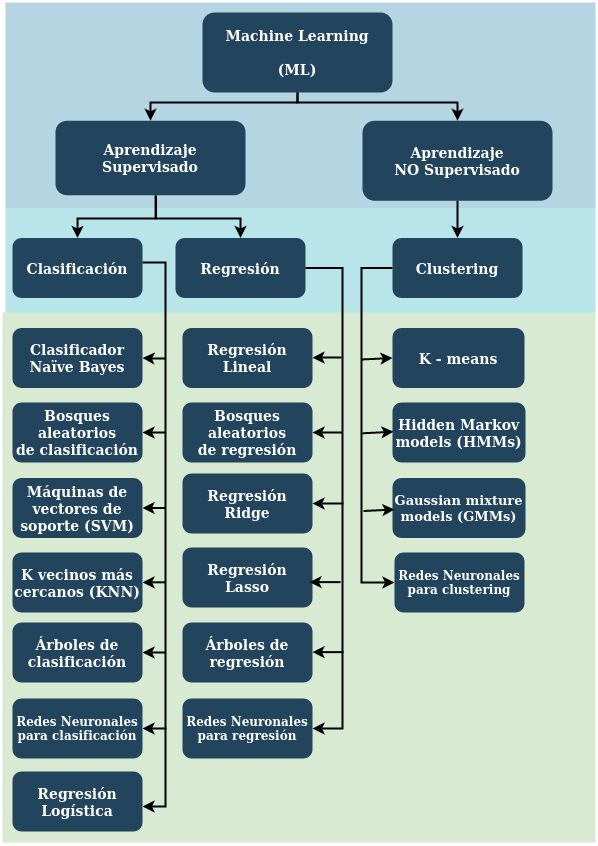

The diagram above was exported from draw.io. Its source (the exported page's mxGraphModel, read from the mxfile embedded in the PNG):
<mxGraphModel dx="1705" dy="618" grid="0" gridSize="10" guides="1" tooltips="1" connect="1" arrows="1" fold="1" page="1" pageScale="1.5" pageWidth="1169" pageHeight="827" background="none" math="0" shadow="0">
  <root>
    <mxCell id="0" />
    <mxCell id="1" parent="0" />
    <mxCell id="122" value="" style="fillColor=#10739E;strokeColor=none;opacity=30;" parent="1" vertex="1">
      <mxGeometry x="50" y="220" width="590" height="205.5" as="geometry" />
    </mxCell>
    <mxCell id="111" value="" style="fillColor=#D9EAD3;strokeColor=none" parent="1" vertex="1">
      <mxGeometry x="47" y="530" width="593" height="530" as="geometry" />
    </mxCell>
    <mxCell id="109" value="" style="fillColor=#12AAB5;strokeColor=none;opacity=30;" parent="1" vertex="1">
      <mxGeometry x="50" y="425.5" width="590" height="104.5" as="geometry" />
    </mxCell>
    <mxCell id="2" value="Machine Learning &#10;&#10;(ML)" style="rounded=1;fillColor=#23445D;gradientColor=none;strokeColor=none;fontColor=#FFFFFF;fontStyle=1;fontFamily=Tahoma;fontSize=14" parent="1" vertex="1">
      <mxGeometry x="247" y="230" width="190" height="80" as="geometry" />
    </mxCell>
    <mxCell id="12" value="Aprendizaje &#10;NO Supervisado" style="rounded=1;fillColor=#23445D;gradientColor=none;strokeColor=none;fontColor=#FFFFFF;fontStyle=1;fontFamily=Tahoma;fontSize=14" parent="1" vertex="1">
      <mxGeometry x="406.9999999999999" y="338.25" width="190" height="80" as="geometry" />
    </mxCell>
    <mxCell id="xZXEZcs-SoioHh09j-Ac-132" style="edgeStyle=orthogonalEdgeStyle;rounded=0;orthogonalLoop=1;jettySize=auto;html=1;entryX=0.5;entryY=0;entryDx=0;entryDy=0;strokeWidth=2;" parent="1" source="13" target="14" edge="1">
      <mxGeometry relative="1" as="geometry">
        <Array as="points">
          <mxPoint x="200" y="436" />
          <mxPoint x="122" y="436" />
        </Array>
      </mxGeometry>
    </mxCell>
    <mxCell id="xZXEZcs-SoioHh09j-Ac-135" style="edgeStyle=orthogonalEdgeStyle;rounded=0;orthogonalLoop=1;jettySize=auto;html=1;exitX=0.529;exitY=1.007;exitDx=0;exitDy=0;entryX=0.5;entryY=0;entryDx=0;entryDy=0;exitPerimeter=0;strokeWidth=2;" parent="1" source="13" target="16" edge="1">
      <mxGeometry relative="1" as="geometry">
        <Array as="points">
          <mxPoint x="201" y="436" />
          <mxPoint x="285" y="436" />
        </Array>
      </mxGeometry>
    </mxCell>
    <mxCell id="13" value="Aprendizaje &#10;Supervisado" style="rounded=1;fillColor=#23445D;gradientColor=none;strokeColor=none;fontColor=#FFFFFF;fontStyle=1;fontFamily=Tahoma;fontSize=14" parent="1" vertex="1">
      <mxGeometry x="100" y="338.25" width="190" height="74.5" as="geometry" />
    </mxCell>
    <mxCell id="14" value="Clasificación" style="rounded=1;fillColor=#23445D;gradientColor=none;strokeColor=none;fontColor=#FFFFFF;fontStyle=1;fontFamily=Tahoma;fontSize=14" parent="1" vertex="1">
      <mxGeometry x="57" y="455.5" width="130" height="60" as="geometry" />
    </mxCell>
    <mxCell id="15" value="Clasificador &#10;Naïve Bayes" style="rounded=1;fillColor=#23445D;gradientColor=none;strokeColor=none;fontColor=#FFFFFF;fontStyle=1;fontFamily=Tahoma;fontSize=14" parent="1" vertex="1">
      <mxGeometry x="57" y="545.5" width="130" height="60" as="geometry" />
    </mxCell>
    <mxCell id="16" value="Regresión" style="rounded=1;fillColor=#23445D;gradientColor=none;strokeColor=none;fontColor=#FFFFFF;fontStyle=1;fontFamily=Tahoma;fontSize=14" parent="1" vertex="1">
      <mxGeometry x="220" y="455.5" width="130" height="60" as="geometry" />
    </mxCell>
    <mxCell id="17" value="Regresión &#10;Lineal" style="rounded=1;fillColor=#23445D;gradientColor=none;strokeColor=none;fontColor=#FFFFFF;fontStyle=1;fontFamily=Tahoma;fontSize=14" parent="1" vertex="1">
      <mxGeometry x="227" y="545.5" width="130" height="60" as="geometry" />
    </mxCell>
    <mxCell id="18" value="Regresión &#10;Logística" style="rounded=1;fillColor=#23445D;gradientColor=none;strokeColor=none;fontColor=#FFFFFF;fontStyle=1;fontFamily=Tahoma;fontSize=14" parent="1" vertex="1">
      <mxGeometry x="57" y="989" width="130" height="60" as="geometry" />
    </mxCell>
    <mxCell id="19" value="Árboles de &#10;regresión" style="rounded=1;fillColor=#23445D;gradientColor=none;strokeColor=none;fontColor=#FFFFFF;fontStyle=1;fontFamily=Tahoma;fontSize=14" parent="1" vertex="1">
      <mxGeometry x="227" y="840" width="130" height="60" as="geometry" />
    </mxCell>
    <mxCell id="20" value="Redes Neuronales &#10;para regresión" style="rounded=1;fillColor=#23445D;gradientColor=none;strokeColor=none;fontColor=#FFFFFF;fontStyle=1;fontFamily=Tahoma;fontSize=12" parent="1" vertex="1">
      <mxGeometry x="227" y="916" width="130" height="60" as="geometry" />
    </mxCell>
    <mxCell id="26" value="K - means" style="rounded=1;fillColor=#23445D;gradientColor=none;strokeColor=none;fontColor=#FFFFFF;fontStyle=1;fontFamily=Tahoma;fontSize=14" parent="1" vertex="1">
      <mxGeometry x="437" y="545.5" width="132" height="60" as="geometry" />
    </mxCell>
    <mxCell id="27" value="Hidden Markov &#10;models (HMMs)" style="rounded=1;fillColor=#23445D;gradientColor=none;strokeColor=none;fontColor=#FFFFFF;fontStyle=1;fontFamily=Tahoma;fontSize=14" parent="1" vertex="1">
      <mxGeometry x="437" y="620" width="133" height="60" as="geometry" />
    </mxCell>
    <mxCell id="28" value="Gaussian mixture &#10;models  (GMMs) " style="rounded=1;fillColor=#23445D;gradientColor=none;strokeColor=none;fontColor=#FFFFFF;fontStyle=1;fontFamily=Tahoma;fontSize=13" parent="1" vertex="1">
      <mxGeometry x="437" y="695.5" width="133" height="60" as="geometry" />
    </mxCell>
    <mxCell id="29" value="Clustering" style="rounded=1;fillColor=#23445D;gradientColor=none;strokeColor=none;fontColor=#FFFFFF;fontStyle=1;fontFamily=Tahoma;fontSize=14" parent="1" vertex="1">
      <mxGeometry x="437" y="455.5" width="130" height="60" as="geometry" />
    </mxCell>
    <mxCell id="59" value="" style="edgeStyle=elbowEdgeStyle;elbow=vertical;strokeWidth=2;rounded=0;exitX=0.5;exitY=1;exitDx=0;exitDy=0;" parent="1" source="2" target="12" edge="1">
      <mxGeometry x="347" y="225.5" width="100" height="100" as="geometry">
        <mxPoint x="861.9999999999999" y="275.5" as="sourcePoint" />
        <mxPoint x="1466.9999999999998" y="345.5" as="targetPoint" />
        <Array as="points">
          <mxPoint x="390" y="320" />
        </Array>
      </mxGeometry>
    </mxCell>
    <mxCell id="61" value="" style="edgeStyle=elbowEdgeStyle;elbow=vertical;strokeWidth=2;rounded=0;exitX=0.5;exitY=1;exitDx=0;exitDy=0;entryX=0.5;entryY=0;entryDx=0;entryDy=0;" parent="1" source="2" target="13" edge="1">
      <mxGeometry x="-23" y="135.5" width="100" height="100" as="geometry">
        <mxPoint x="-23" y="235.5" as="sourcePoint" />
        <mxPoint x="77" y="135.5" as="targetPoint" />
        <Array as="points">
          <mxPoint x="280" y="320" />
        </Array>
      </mxGeometry>
    </mxCell>
    <mxCell id="72" value="" style="edgeStyle=elbowEdgeStyle;elbow=horizontal;strokeWidth=2;rounded=0;exitX=0;exitY=0.5;exitDx=0;exitDy=0;entryX=0;entryY=0.5;entryDx=0;entryDy=0;" parent="1" source="29" target="xZXEZcs-SoioHh09j-Ac-165" edge="1">
      <mxGeometry x="-23" y="135.5" width="100" height="100" as="geometry">
        <mxPoint x="417" y="485.5" as="sourcePoint" />
        <mxPoint x="77" y="135.5" as="targetPoint" />
        <Array as="points">
          <mxPoint x="406" y="620" />
          <mxPoint x="397" y="615.5" />
        </Array>
      </mxGeometry>
    </mxCell>
    <mxCell id="101" value="" style="edgeStyle=elbowEdgeStyle;elbow=vertical;strokeWidth=2;rounded=0" parent="1" source="12" target="29" edge="1">
      <mxGeometry x="-23" y="135.5" width="100" height="100" as="geometry">
        <mxPoint x="-23" y="235.5" as="sourcePoint" />
        <mxPoint x="77" y="135.5" as="targetPoint" />
      </mxGeometry>
    </mxCell>
    <mxCell id="xZXEZcs-SoioHh09j-Ac-136" value="" style="edgeStyle=elbowEdgeStyle;elbow=horizontal;strokeWidth=2;rounded=0;exitX=1;exitY=0.5;exitDx=0;exitDy=0;entryX=1;entryY=0.5;entryDx=0;entryDy=0;" parent="1" source="16" target="20" edge="1">
      <mxGeometry x="-13" y="145.5" width="100" height="100" as="geometry">
        <mxPoint x="447" y="495.5" as="sourcePoint" />
        <mxPoint x="427" y="765.5" as="targetPoint" />
        <Array as="points">
          <mxPoint x="387" y="616" />
          <mxPoint x="380" y="640" />
        </Array>
      </mxGeometry>
    </mxCell>
    <mxCell id="xZXEZcs-SoioHh09j-Ac-138" value="" style="edgeStyle=elbowEdgeStyle;elbow=horizontal;strokeWidth=2;rounded=0;entryX=1;entryY=0.5;entryDx=0;entryDy=0;" parent="1" target="RFpU5RSXg8DczCgycsmc-127" edge="1">
      <mxGeometry width="50" height="50" relative="1" as="geometry">
        <mxPoint x="387" y="650" as="sourcePoint" />
        <mxPoint x="390" y="500" as="targetPoint" />
      </mxGeometry>
    </mxCell>
    <mxCell id="xZXEZcs-SoioHh09j-Ac-139" value="" style="edgeStyle=elbowEdgeStyle;elbow=horizontal;strokeWidth=2;rounded=0;entryX=1;entryY=0.5;entryDx=0;entryDy=0;" parent="1" target="xZXEZcs-SoioHh09j-Ac-159" edge="1">
      <mxGeometry width="50" height="50" relative="1" as="geometry">
        <mxPoint x="211" y="946" as="sourcePoint" />
        <mxPoint x="367" y="730" as="targetPoint" />
      </mxGeometry>
    </mxCell>
    <mxCell id="xZXEZcs-SoioHh09j-Ac-140" value="" style="edgeStyle=elbowEdgeStyle;elbow=horizontal;strokeWidth=2;rounded=0;entryX=1;entryY=0.5;entryDx=0;entryDy=0;" parent="1" edge="1">
      <mxGeometry width="50" height="50" relative="1" as="geometry">
        <mxPoint x="386" y="575" as="sourcePoint" />
        <mxPoint x="357" y="575.26" as="targetPoint" />
      </mxGeometry>
    </mxCell>
    <mxCell id="xZXEZcs-SoioHh09j-Ac-144" value="K vecinos más &#10;cercanos (KNN)" style="rounded=1;fillColor=#23445D;gradientColor=none;strokeColor=none;fontColor=#FFFFFF;fontStyle=1;fontFamily=Tahoma;fontSize=14" parent="1" vertex="1">
      <mxGeometry x="57" y="770" width="130" height="60" as="geometry" />
    </mxCell>
    <mxCell id="xZXEZcs-SoioHh09j-Ac-146" value="Máquinas de &#10;vectores de &#10;soporte (SVM)" style="rounded=1;fillColor=#23445D;gradientColor=none;strokeColor=none;fontColor=#FFFFFF;fontStyle=1;fontFamily=Tahoma;fontSize=14" parent="1" vertex="1">
      <mxGeometry x="57" y="695.5" width="130" height="60" as="geometry" />
    </mxCell>
    <mxCell id="xZXEZcs-SoioHh09j-Ac-147" value="Bosques &#10;aleatorios &#10;de clasificación" style="rounded=1;fillColor=#23445D;gradientColor=none;strokeColor=none;fontColor=#FFFFFF;fontStyle=1;fontFamily=Tahoma;fontSize=14" parent="1" vertex="1">
      <mxGeometry x="57" y="620" width="130" height="60" as="geometry" />
    </mxCell>
    <mxCell id="xZXEZcs-SoioHh09j-Ac-150" value="" style="edgeStyle=elbowEdgeStyle;elbow=horizontal;strokeWidth=2;rounded=0;exitX=1;exitY=0.5;exitDx=0;exitDy=0;" parent="1" edge="1">
      <mxGeometry x="-176" y="140" width="100" height="100" as="geometry">
        <mxPoint x="187" y="480" as="sourcePoint" />
        <mxPoint x="187" y="1024" as="targetPoint" />
        <Array as="points">
          <mxPoint x="210" y="640" />
        </Array>
      </mxGeometry>
    </mxCell>
    <mxCell id="xZXEZcs-SoioHh09j-Ac-153" value="" style="edgeStyle=elbowEdgeStyle;elbow=horizontal;strokeWidth=2;rounded=0;entryX=1;entryY=0.5;entryDx=0;entryDy=0;" parent="1" target="15" edge="1">
      <mxGeometry width="50" height="50" relative="1" as="geometry">
        <mxPoint x="210" y="576" as="sourcePoint" />
        <mxPoint x="367" y="585.26" as="targetPoint" />
      </mxGeometry>
    </mxCell>
    <mxCell id="xZXEZcs-SoioHh09j-Ac-154" value="" style="edgeStyle=elbowEdgeStyle;elbow=horizontal;strokeWidth=2;rounded=0;entryX=1;entryY=0.5;entryDx=0;entryDy=0;" parent="1" target="xZXEZcs-SoioHh09j-Ac-147" edge="1">
      <mxGeometry width="50" height="50" relative="1" as="geometry">
        <mxPoint x="210" y="650" as="sourcePoint" />
        <mxPoint x="197" y="585.5" as="targetPoint" />
      </mxGeometry>
    </mxCell>
    <mxCell id="xZXEZcs-SoioHh09j-Ac-155" value="" style="edgeStyle=elbowEdgeStyle;elbow=horizontal;strokeWidth=2;rounded=0;entryX=1;entryY=0.5;entryDx=0;entryDy=0;" parent="1" edge="1">
      <mxGeometry width="50" height="50" relative="1" as="geometry">
        <mxPoint x="210" y="725.5" as="sourcePoint" />
        <mxPoint x="187" y="725.5" as="targetPoint" />
      </mxGeometry>
    </mxCell>
    <mxCell id="xZXEZcs-SoioHh09j-Ac-156" value="" style="edgeStyle=elbowEdgeStyle;elbow=horizontal;strokeWidth=2;rounded=0;entryX=1;entryY=0.5;entryDx=0;entryDy=0;" parent="1" edge="1">
      <mxGeometry width="50" height="50" relative="1" as="geometry">
        <mxPoint x="210" y="799.83" as="sourcePoint" />
        <mxPoint x="187" y="799.83" as="targetPoint" />
      </mxGeometry>
    </mxCell>
    <mxCell id="xZXEZcs-SoioHh09j-Ac-158" value="Árboles de &#10;clasificación" style="rounded=1;fillColor=#23445D;gradientColor=none;strokeColor=none;fontColor=#FFFFFF;fontStyle=1;fontFamily=Tahoma;fontSize=14" parent="1" vertex="1">
      <mxGeometry x="57" y="840" width="130" height="60" as="geometry" />
    </mxCell>
    <mxCell id="xZXEZcs-SoioHh09j-Ac-159" value="Redes Neuronales &#10;para clasificación" style="rounded=1;fillColor=#23445D;gradientColor=none;strokeColor=none;fontColor=#FFFFFF;fontStyle=1;fontFamily=Tahoma;fontSize=12" parent="1" vertex="1">
      <mxGeometry x="57" y="916" width="130" height="60" as="geometry" />
    </mxCell>
    <mxCell id="xZXEZcs-SoioHh09j-Ac-160" value="" style="edgeStyle=elbowEdgeStyle;elbow=horizontal;strokeWidth=2;rounded=0;" parent="1" edge="1">
      <mxGeometry width="50" height="50" relative="1" as="geometry">
        <mxPoint x="210" y="870" as="sourcePoint" />
        <mxPoint x="187" y="870" as="targetPoint" />
      </mxGeometry>
    </mxCell>
    <mxCell id="xZXEZcs-SoioHh09j-Ac-161" value="" style="edgeStyle=elbowEdgeStyle;elbow=horizontal;strokeWidth=2;rounded=0;entryX=0;entryY=0.5;entryDx=0;entryDy=0;" parent="1" target="26" edge="1">
      <mxGeometry width="50" height="50" relative="1" as="geometry">
        <mxPoint x="406" y="577" as="sourcePoint" />
        <mxPoint x="367" y="585.26" as="targetPoint" />
        <Array as="points">
          <mxPoint x="406" y="576" />
        </Array>
      </mxGeometry>
    </mxCell>
    <mxCell id="xZXEZcs-SoioHh09j-Ac-163" value="" style="edgeStyle=elbowEdgeStyle;elbow=horizontal;strokeWidth=2;rounded=0;entryX=0;entryY=0.5;entryDx=0;entryDy=0;" parent="1" edge="1">
      <mxGeometry width="50" height="50" relative="1" as="geometry">
        <mxPoint x="407" y="650.75" as="sourcePoint" />
        <mxPoint x="438" y="649.25" as="targetPoint" />
        <Array as="points">
          <mxPoint x="407" y="649.75" />
        </Array>
      </mxGeometry>
    </mxCell>
    <mxCell id="xZXEZcs-SoioHh09j-Ac-165" value="Redes Neuronales &#10;para clustering" style="rounded=1;fillColor=#23445D;gradientColor=none;strokeColor=none;fontColor=#FFFFFF;fontStyle=1;fontFamily=Tahoma;fontSize=12" parent="1" vertex="1">
      <mxGeometry x="439" y="770" width="130" height="60" as="geometry" />
    </mxCell>
    <mxCell id="xZXEZcs-SoioHh09j-Ac-166" value="" style="edgeStyle=elbowEdgeStyle;elbow=horizontal;strokeWidth=2;rounded=0;entryX=0;entryY=0.5;entryDx=0;entryDy=0;" parent="1" edge="1">
      <mxGeometry width="50" height="50" relative="1" as="geometry">
        <mxPoint x="408" y="728.5" as="sourcePoint" />
        <mxPoint x="439" y="727" as="targetPoint" />
        <Array as="points">
          <mxPoint x="408" y="727.5" />
        </Array>
      </mxGeometry>
    </mxCell>
    <mxCell id="RFpU5RSXg8DczCgycsmc-122" value="Regresión &#10;Ridge" style="rounded=1;fillColor=#23445D;gradientColor=none;strokeColor=none;fontColor=#FFFFFF;fontStyle=1;fontFamily=Tahoma;fontSize=14" vertex="1" parent="1">
      <mxGeometry x="227" y="691" width="130" height="60" as="geometry" />
    </mxCell>
    <mxCell id="RFpU5RSXg8DczCgycsmc-123" value="Regresión &#10;Lasso" style="rounded=1;fillColor=#23445D;gradientColor=none;strokeColor=none;fontColor=#FFFFFF;fontStyle=1;fontFamily=Tahoma;fontSize=14" vertex="1" parent="1">
      <mxGeometry x="227" y="765" width="130" height="60" as="geometry" />
    </mxCell>
    <mxCell id="RFpU5RSXg8DczCgycsmc-127" value="Bosques &#10;aleatorios &#10;de regresión" style="rounded=1;fillColor=#23445D;gradientColor=none;strokeColor=none;fontColor=#FFFFFF;fontStyle=1;fontFamily=Tahoma;fontSize=14" vertex="1" parent="1">
      <mxGeometry x="227" y="620" width="130" height="60" as="geometry" />
    </mxCell>
    <mxCell id="RFpU5RSXg8DczCgycsmc-128" value="" style="edgeStyle=elbowEdgeStyle;elbow=horizontal;strokeWidth=2;rounded=0;entryX=1;entryY=0.5;entryDx=0;entryDy=0;" edge="1" parent="1" target="RFpU5RSXg8DczCgycsmc-122">
      <mxGeometry width="50" height="50" relative="1" as="geometry">
        <mxPoint x="388" y="721" as="sourcePoint" />
        <mxPoint x="366.9999999999999" y="660" as="targetPoint" />
      </mxGeometry>
    </mxCell>
    <mxCell id="RFpU5RSXg8DczCgycsmc-129" value="" style="edgeStyle=elbowEdgeStyle;elbow=horizontal;strokeWidth=2;rounded=0;entryX=1;entryY=0.5;entryDx=0;entryDy=0;" edge="1" parent="1">
      <mxGeometry width="50" height="50" relative="1" as="geometry">
        <mxPoint x="385" y="799.63" as="sourcePoint" />
        <mxPoint x="354" y="799.63" as="targetPoint" />
      </mxGeometry>
    </mxCell>
    <mxCell id="RFpU5RSXg8DczCgycsmc-130" value="" style="edgeStyle=elbowEdgeStyle;elbow=horizontal;strokeWidth=2;rounded=0;entryX=1;entryY=0.5;entryDx=0;entryDy=0;" edge="1" parent="1">
      <mxGeometry width="50" height="50" relative="1" as="geometry">
        <mxPoint x="388" y="869.6300000000001" as="sourcePoint" />
        <mxPoint x="357" y="869.6300000000001" as="targetPoint" />
      </mxGeometry>
    </mxCell>
  </root>
</mxGraphModel>